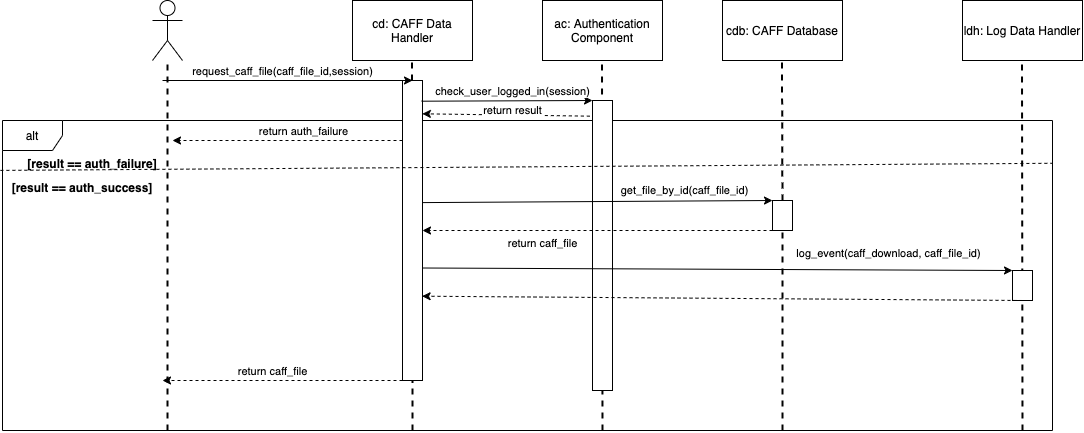

The diagram above was exported from draw.io. Its source (the exported page's mxGraphModel, read from the mxfile embedded in the PNG):
<mxGraphModel dx="1199" dy="739" grid="1" gridSize="10" guides="1" tooltips="1" connect="1" arrows="1" fold="1" page="1" pageScale="1" pageWidth="850" pageHeight="1100" math="0" shadow="0">
  <root>
    <mxCell id="0" />
    <mxCell id="1" parent="0" />
    <mxCell id="h9cBVhNPt7lurFuzkdUt-40" value="alt" style="shape=umlFrame;whiteSpace=wrap;html=1;" vertex="1" parent="1">
      <mxGeometry x="-210" y="240" width="1050" height="310" as="geometry" />
    </mxCell>
    <mxCell id="h9cBVhNPt7lurFuzkdUt-1" value="" style="shape=umlActor;verticalLabelPosition=bottom;verticalAlign=top;html=1;outlineConnect=0;" vertex="1" parent="1">
      <mxGeometry x="-60" y="120" width="30" height="60" as="geometry" />
    </mxCell>
    <mxCell id="h9cBVhNPt7lurFuzkdUt-4" value="" style="endArrow=none;dashed=1;html=1;strokeWidth=2;rounded=0;" edge="1" parent="1" target="h9cBVhNPt7lurFuzkdUt-1">
      <mxGeometry width="50" height="50" relative="1" as="geometry">
        <mxPoint x="-45" y="550" as="sourcePoint" />
        <mxPoint x="30" y="350" as="targetPoint" />
      </mxGeometry>
    </mxCell>
    <mxCell id="h9cBVhNPt7lurFuzkdUt-5" value="cd: CAFF Data Handler" style="rounded=0;whiteSpace=wrap;html=1;" vertex="1" parent="1">
      <mxGeometry x="140" y="120" width="120" height="60" as="geometry" />
    </mxCell>
    <mxCell id="h9cBVhNPt7lurFuzkdUt-6" value="" style="endArrow=none;dashed=1;html=1;strokeWidth=2;rounded=0;startArrow=none;" edge="1" parent="1" source="h9cBVhNPt7lurFuzkdUt-7">
      <mxGeometry width="50" height="50" relative="1" as="geometry">
        <mxPoint x="199.5" y="520" as="sourcePoint" />
        <mxPoint x="199.5" y="180" as="targetPoint" />
      </mxGeometry>
    </mxCell>
    <mxCell id="h9cBVhNPt7lurFuzkdUt-7" value="" style="rounded=0;whiteSpace=wrap;html=1;" vertex="1" parent="1">
      <mxGeometry x="190" y="200" width="20" height="300" as="geometry" />
    </mxCell>
    <mxCell id="h9cBVhNPt7lurFuzkdUt-8" value="" style="endArrow=none;dashed=1;html=1;strokeWidth=2;rounded=0;" edge="1" parent="1" target="h9cBVhNPt7lurFuzkdUt-7">
      <mxGeometry width="50" height="50" relative="1" as="geometry">
        <mxPoint x="200" y="550" as="sourcePoint" />
        <mxPoint x="199.5" y="180" as="targetPoint" />
      </mxGeometry>
    </mxCell>
    <mxCell id="h9cBVhNPt7lurFuzkdUt-9" value="ac: Authentication Component" style="rounded=0;whiteSpace=wrap;html=1;" vertex="1" parent="1">
      <mxGeometry x="330" y="120" width="120" height="60" as="geometry" />
    </mxCell>
    <mxCell id="h9cBVhNPt7lurFuzkdUt-10" value="" style="endArrow=none;dashed=1;html=1;strokeWidth=2;rounded=0;startArrow=none;" edge="1" parent="1">
      <mxGeometry width="50" height="50" relative="1" as="geometry">
        <mxPoint x="390" y="550" as="sourcePoint" />
        <mxPoint x="389.5" y="180" as="targetPoint" />
      </mxGeometry>
    </mxCell>
    <mxCell id="h9cBVhNPt7lurFuzkdUt-11" value="" style="rounded=0;whiteSpace=wrap;html=1;" vertex="1" parent="1">
      <mxGeometry x="380" y="220" width="20" height="290" as="geometry" />
    </mxCell>
    <mxCell id="h9cBVhNPt7lurFuzkdUt-13" value="cdb: CAFF Database" style="rounded=0;whiteSpace=wrap;html=1;" vertex="1" parent="1">
      <mxGeometry x="510" y="120" width="120" height="60" as="geometry" />
    </mxCell>
    <mxCell id="h9cBVhNPt7lurFuzkdUt-14" value="" style="endArrow=none;dashed=1;html=1;strokeWidth=2;rounded=0;startArrow=none;" edge="1" parent="1" source="h9cBVhNPt7lurFuzkdUt-15">
      <mxGeometry width="50" height="50" relative="1" as="geometry">
        <mxPoint x="570" y="550" as="sourcePoint" />
        <mxPoint x="569.5" y="180" as="targetPoint" />
      </mxGeometry>
    </mxCell>
    <mxCell id="h9cBVhNPt7lurFuzkdUt-16" value="ldh: Log Data Handler" style="rounded=0;whiteSpace=wrap;html=1;" vertex="1" parent="1">
      <mxGeometry x="750" y="120" width="120" height="60" as="geometry" />
    </mxCell>
    <mxCell id="h9cBVhNPt7lurFuzkdUt-17" value="" style="endArrow=none;dashed=1;html=1;strokeWidth=2;rounded=0;startArrow=none;" edge="1" parent="1">
      <mxGeometry width="50" height="50" relative="1" as="geometry">
        <mxPoint x="810" y="550" as="sourcePoint" />
        <mxPoint x="809.5" y="180" as="targetPoint" />
      </mxGeometry>
    </mxCell>
    <mxCell id="h9cBVhNPt7lurFuzkdUt-18" value="" style="rounded=0;whiteSpace=wrap;html=1;" vertex="1" parent="1">
      <mxGeometry x="800" y="390" width="20" height="30" as="geometry" />
    </mxCell>
    <mxCell id="h9cBVhNPt7lurFuzkdUt-19" value="" style="endArrow=classic;html=1;rounded=0;entryX=0.5;entryY=0;entryDx=0;entryDy=0;" edge="1" parent="1" target="h9cBVhNPt7lurFuzkdUt-7">
      <mxGeometry width="50" height="50" relative="1" as="geometry">
        <mxPoint x="-50" y="200" as="sourcePoint" />
        <mxPoint x="270" y="540" as="targetPoint" />
      </mxGeometry>
    </mxCell>
    <mxCell id="h9cBVhNPt7lurFuzkdUt-20" value="request_caff_file(caff_file_id,session)" style="edgeLabel;html=1;align=center;verticalAlign=middle;resizable=0;points=[];" vertex="1" connectable="0" parent="h9cBVhNPt7lurFuzkdUt-19">
      <mxGeometry x="-0.3965" y="2" relative="1" as="geometry">
        <mxPoint x="44" y="-8" as="offset" />
      </mxGeometry>
    </mxCell>
    <mxCell id="h9cBVhNPt7lurFuzkdUt-21" value="" style="endArrow=classic;html=1;rounded=0;exitX=0.95;exitY=0.069;exitDx=0;exitDy=0;exitPerimeter=0;entryX=0;entryY=0;entryDx=0;entryDy=0;" edge="1" parent="1" source="h9cBVhNPt7lurFuzkdUt-7" target="h9cBVhNPt7lurFuzkdUt-11">
      <mxGeometry width="50" height="50" relative="1" as="geometry">
        <mxPoint x="280" y="430" as="sourcePoint" />
        <mxPoint x="330" y="380" as="targetPoint" />
      </mxGeometry>
    </mxCell>
    <mxCell id="h9cBVhNPt7lurFuzkdUt-22" value="check_user_logged_in(session)" style="edgeLabel;html=1;align=center;verticalAlign=middle;resizable=0;points=[];" vertex="1" connectable="0" parent="h9cBVhNPt7lurFuzkdUt-21">
      <mxGeometry x="0.1501" relative="1" as="geometry">
        <mxPoint x="-7" y="-10" as="offset" />
      </mxGeometry>
    </mxCell>
    <mxCell id="h9cBVhNPt7lurFuzkdUt-23" value="" style="endArrow=classic;html=1;rounded=0;entryX=0.992;entryY=0.111;entryDx=0;entryDy=0;entryPerimeter=0;exitX=-0.133;exitY=0.054;exitDx=0;exitDy=0;exitPerimeter=0;dashed=1;" edge="1" parent="1" source="h9cBVhNPt7lurFuzkdUt-11" target="h9cBVhNPt7lurFuzkdUt-7">
      <mxGeometry width="50" height="50" relative="1" as="geometry">
        <mxPoint x="240" y="430" as="sourcePoint" />
        <mxPoint x="290" y="380" as="targetPoint" />
      </mxGeometry>
    </mxCell>
    <mxCell id="h9cBVhNPt7lurFuzkdUt-24" value="return result" style="edgeLabel;html=1;align=center;verticalAlign=middle;resizable=0;points=[];" vertex="1" connectable="0" parent="h9cBVhNPt7lurFuzkdUt-23">
      <mxGeometry x="-0.2036" y="-2" relative="1" as="geometry">
        <mxPoint x="-11" y="-3" as="offset" />
      </mxGeometry>
    </mxCell>
    <mxCell id="h9cBVhNPt7lurFuzkdUt-25" value="" style="endArrow=classic;html=1;rounded=0;dashed=1;" edge="1" parent="1">
      <mxGeometry width="50" height="50" relative="1" as="geometry">
        <mxPoint x="190" y="260" as="sourcePoint" />
        <mxPoint x="-40" y="260" as="targetPoint" />
        <Array as="points" />
      </mxGeometry>
    </mxCell>
    <mxCell id="h9cBVhNPt7lurFuzkdUt-26" value="return auth_failure" style="edgeLabel;html=1;align=center;verticalAlign=middle;resizable=0;points=[];" vertex="1" connectable="0" parent="h9cBVhNPt7lurFuzkdUt-25">
      <mxGeometry x="-0.2342" y="1" relative="1" as="geometry">
        <mxPoint x="-12" y="-11" as="offset" />
      </mxGeometry>
    </mxCell>
    <mxCell id="h9cBVhNPt7lurFuzkdUt-27" value="" style="endArrow=classic;html=1;rounded=0;entryX=0;entryY=0;entryDx=0;entryDy=0;exitX=1;exitY=0.407;exitDx=0;exitDy=0;exitPerimeter=0;" edge="1" parent="1" source="h9cBVhNPt7lurFuzkdUt-7" target="h9cBVhNPt7lurFuzkdUt-15">
      <mxGeometry width="50" height="50" relative="1" as="geometry">
        <mxPoint x="210" y="360" as="sourcePoint" />
        <mxPoint x="260" y="310" as="targetPoint" />
      </mxGeometry>
    </mxCell>
    <mxCell id="h9cBVhNPt7lurFuzkdUt-28" value="get_file_by_id(caff_file_id)" style="edgeLabel;html=1;align=center;verticalAlign=middle;resizable=0;points=[];" vertex="1" connectable="0" parent="h9cBVhNPt7lurFuzkdUt-27">
      <mxGeometry x="0.2162" y="3" relative="1" as="geometry">
        <mxPoint x="49" y="-8" as="offset" />
      </mxGeometry>
    </mxCell>
    <mxCell id="h9cBVhNPt7lurFuzkdUt-29" value="" style="endArrow=classic;html=1;rounded=0;exitX=0;exitY=1;exitDx=0;exitDy=0;dashed=1;" edge="1" parent="1" source="h9cBVhNPt7lurFuzkdUt-15">
      <mxGeometry width="50" height="50" relative="1" as="geometry">
        <mxPoint x="550" y="390" as="sourcePoint" />
        <mxPoint x="210" y="350" as="targetPoint" />
      </mxGeometry>
    </mxCell>
    <mxCell id="h9cBVhNPt7lurFuzkdUt-30" value="return caff_file" style="edgeLabel;html=1;align=center;verticalAlign=middle;resizable=0;points=[];" vertex="1" connectable="0" parent="h9cBVhNPt7lurFuzkdUt-29">
      <mxGeometry x="0.2799" y="-2" relative="1" as="geometry">
        <mxPoint x="-7" y="14" as="offset" />
      </mxGeometry>
    </mxCell>
    <mxCell id="h9cBVhNPt7lurFuzkdUt-31" value="" style="endArrow=classic;html=1;rounded=0;exitX=0.979;exitY=0.625;exitDx=0;exitDy=0;exitPerimeter=0;entryX=0;entryY=0;entryDx=0;entryDy=0;" edge="1" parent="1" source="h9cBVhNPt7lurFuzkdUt-7" target="h9cBVhNPt7lurFuzkdUt-18">
      <mxGeometry width="50" height="50" relative="1" as="geometry">
        <mxPoint x="200" y="430" as="sourcePoint" />
        <mxPoint x="250" y="380" as="targetPoint" />
      </mxGeometry>
    </mxCell>
    <mxCell id="h9cBVhNPt7lurFuzkdUt-35" value="log_event(caff_download, caff_file_id)" style="edgeLabel;html=1;align=center;verticalAlign=middle;resizable=0;points=[];" vertex="1" connectable="0" parent="h9cBVhNPt7lurFuzkdUt-31">
      <mxGeometry x="0.6644" y="1" relative="1" as="geometry">
        <mxPoint x="-25" y="-16" as="offset" />
      </mxGeometry>
    </mxCell>
    <mxCell id="h9cBVhNPt7lurFuzkdUt-15" value="" style="rounded=0;whiteSpace=wrap;html=1;" vertex="1" parent="1">
      <mxGeometry x="560" y="320" width="20" height="30" as="geometry" />
    </mxCell>
    <mxCell id="h9cBVhNPt7lurFuzkdUt-34" value="" style="endArrow=none;dashed=1;html=1;strokeWidth=2;rounded=0;startArrow=none;" edge="1" parent="1" target="h9cBVhNPt7lurFuzkdUt-15">
      <mxGeometry width="50" height="50" relative="1" as="geometry">
        <mxPoint x="570" y="549.9999999999998" as="sourcePoint" />
        <mxPoint x="569.5" y="180" as="targetPoint" />
      </mxGeometry>
    </mxCell>
    <mxCell id="h9cBVhNPt7lurFuzkdUt-36" value="" style="endArrow=classic;html=1;rounded=0;exitX=0.5;exitY=1;exitDx=0;exitDy=0;entryX=0.979;entryY=0.719;entryDx=0;entryDy=0;entryPerimeter=0;dashed=1;" edge="1" parent="1" source="h9cBVhNPt7lurFuzkdUt-18" target="h9cBVhNPt7lurFuzkdUt-7">
      <mxGeometry width="50" height="50" relative="1" as="geometry">
        <mxPoint x="800" y="450" as="sourcePoint" />
        <mxPoint x="850" y="400" as="targetPoint" />
      </mxGeometry>
    </mxCell>
    <mxCell id="h9cBVhNPt7lurFuzkdUt-38" value="" style="endArrow=classic;html=1;rounded=0;dashed=1;exitX=0;exitY=1;exitDx=0;exitDy=0;" edge="1" parent="1" source="h9cBVhNPt7lurFuzkdUt-7">
      <mxGeometry width="50" height="50" relative="1" as="geometry">
        <mxPoint x="190" y="540" as="sourcePoint" />
        <mxPoint x="-50" y="500" as="targetPoint" />
      </mxGeometry>
    </mxCell>
    <mxCell id="h9cBVhNPt7lurFuzkdUt-39" value="return caff_file" style="edgeLabel;html=1;align=center;verticalAlign=middle;resizable=0;points=[];" vertex="1" connectable="0" parent="h9cBVhNPt7lurFuzkdUt-38">
      <mxGeometry x="0.1211" y="-1" relative="1" as="geometry">
        <mxPoint x="4" y="-9" as="offset" />
      </mxGeometry>
    </mxCell>
    <mxCell id="h9cBVhNPt7lurFuzkdUt-41" value="" style="endArrow=none;dashed=1;html=1;rounded=0;exitX=-0.002;exitY=0.161;exitDx=0;exitDy=0;exitPerimeter=0;entryX=1;entryY=0.138;entryDx=0;entryDy=0;entryPerimeter=0;" edge="1" parent="1" source="h9cBVhNPt7lurFuzkdUt-40" target="h9cBVhNPt7lurFuzkdUt-40">
      <mxGeometry width="50" height="50" relative="1" as="geometry">
        <mxPoint x="-10" y="370" as="sourcePoint" />
        <mxPoint x="40" y="320" as="targetPoint" />
      </mxGeometry>
    </mxCell>
    <mxCell id="h9cBVhNPt7lurFuzkdUt-42" value="[result == auth_failure]" style="text;align=center;fontStyle=1;verticalAlign=middle;spacingLeft=3;spacingRight=3;strokeColor=none;rotatable=0;points=[[0,0.5],[1,0.5]];portConstraint=eastwest;" vertex="1" parent="1">
      <mxGeometry x="-160" y="270" width="80" height="26" as="geometry" />
    </mxCell>
    <mxCell id="h9cBVhNPt7lurFuzkdUt-43" value="[result == auth_success]" style="text;align=center;fontStyle=1;verticalAlign=middle;spacingLeft=3;spacingRight=3;strokeColor=none;rotatable=0;points=[[0,0.5],[1,0.5]];portConstraint=eastwest;" vertex="1" parent="1">
      <mxGeometry x="-170" y="294" width="80" height="26" as="geometry" />
    </mxCell>
  </root>
</mxGraphModel>